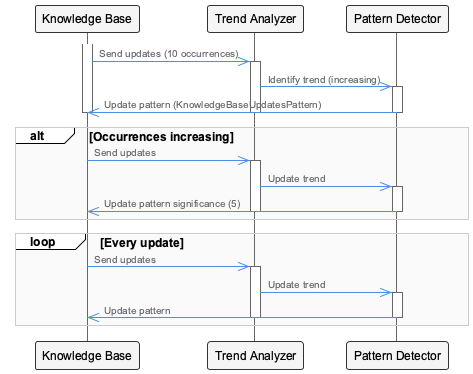

The diagram above was rendered by PlantUML. Its source (embedded in the PNG):
@startuml
!include /Users/q284340/Agentic/coding/docs/puml/_standard-style.puml

participant KnowledgeBase as "Knowledge Base"
participant TrendAnalyzer as "Trend Analyzer"
participant PatternDetector as "Pattern Detector"

activate KnowledgeBase
KnowledgeBase->>TrendAnalyzer: Send updates (10 occurrences)
activate TrendAnalyzer
TrendAnalyzer->>PatternDetector: Identify trend (increasing)
activate PatternDetector
PatternDetector->>KnowledgeBase: Update pattern (KnowledgeBaseUpdatesPattern)
deactivate PatternDetector
deactivate TrendAnalyzer
deactivate KnowledgeBase

alt Occurrences increasing
    KnowledgeBase->>TrendAnalyzer: Send updates
    activate TrendAnalyzer
    TrendAnalyzer->>PatternDetector: Update trend
    activate PatternDetector
    PatternDetector->>KnowledgeBase: Update pattern significance (5)
    deactivate PatternDetector
    deactivate TrendAnalyzer
end

loop Every update
    KnowledgeBase->>TrendAnalyzer: Send updates
    activate TrendAnalyzer
    TrendAnalyzer->>PatternDetector: Update trend
    activate PatternDetector
    PatternDetector->>KnowledgeBase: Update pattern
    deactivate PatternDetector
    deactivate TrendAnalyzer
end

@enduml